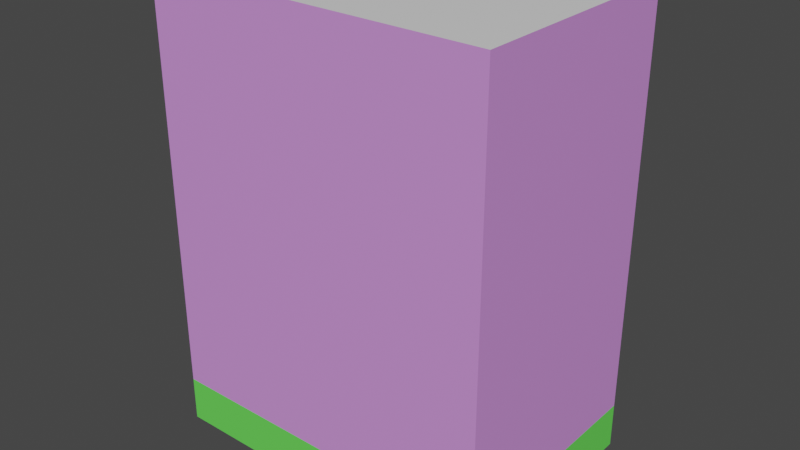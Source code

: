 # Source: Skyscraper.blend  (saved by Blender 2.81.16; exported with 4.5.12 LTS)
import bpy
from mathutils import Matrix  # noqa: F401  (used for matrix-valued properties, if any)

bpy.ops.wm.read_factory_settings(use_empty=True)
scene = bpy.context.scene
scene.name = 'Scene'

# ---- collections
col_collection = bpy.data.collections.new('Collection'); scene.collection.children.link(col_collection)

# ---- materials (node trees are filled in below, after node groups)
mat_livingfloors = bpy.data.materials.new('LivingFloors')
mat_livingfloors.use_transparent_shadow = False
mat_lobby = bpy.data.materials.new('Lobby')
mat_lobby.use_transparent_shadow = False
mat_roof = bpy.data.materials.new('Roof')
mat_roof.use_transparent_shadow = False

# ---- material node trees
mat_livingfloors.use_nodes = True; mat_livingfloors.node_tree.nodes.clear()
_N = mat_livingfloors.node_tree.nodes; _L = mat_livingfloors.node_tree.links
n0 = _N.new('ShaderNodeOutputMaterial'); n0.name = 'Material Output'; n0.location = (300, 300)
n1 = _N.new('ShaderNodeBsdfPrincipled'); n1.name = 'Principled BSDF'; n1.location = (10, 300)
n1.distribution = 'GGX'
n1.subsurface_method = 'BURLEY'
n1.inputs[0].default_value = (0.6846, 0.2889, 0.8, 1.0)
n1.inputs[3].default_value = 1.45
n1.inputs[27].default_value = (0.0, 0.0, 0.0, 1.0)
n1.inputs[28].default_value = 1.0
_L.new(n1.outputs[0], n0.inputs[0])
n0.is_active_output = True
mat_lobby.use_nodes = True; mat_lobby.node_tree.nodes.clear()
_N = mat_lobby.node_tree.nodes; _L = mat_lobby.node_tree.links
n0 = _N.new('ShaderNodeOutputMaterial'); n0.name = 'Material Output'; n0.location = (300, 300)
n1 = _N.new('ShaderNodeBsdfPrincipled'); n1.name = 'Principled BSDF'; n1.location = (10, 300)
n1.distribution = 'GGX'
n1.subsurface_method = 'BURLEY'
n1.inputs[0].default_value = (0.141, 0.8, 0.09637, 1.0)
n1.inputs[3].default_value = 1.45
n1.inputs[27].default_value = (0.0, 0.0, 0.0, 1.0)
n1.inputs[28].default_value = 1.0
_L.new(n1.outputs[0], n0.inputs[0])
n0.is_active_output = True
mat_roof.use_nodes = True; mat_roof.node_tree.nodes.clear()
_N = mat_roof.node_tree.nodes; _L = mat_roof.node_tree.links
n0 = _N.new('ShaderNodeOutputMaterial'); n0.name = 'Material Output'; n0.location = (300, 300)
n1 = _N.new('ShaderNodeBsdfPrincipled'); n1.name = 'Principled BSDF'; n1.location = (10, 300)
n1.distribution = 'GGX'
n1.subsurface_method = 'BURLEY'
n1.inputs[3].default_value = 1.45
n1.inputs[27].default_value = (0.0, 0.0, 0.0, 1.0)
n1.inputs[28].default_value = 1.0
_L.new(n1.outputs[0], n0.inputs[0])
n0.is_active_output = True

# ---- world
world_world = bpy.data.worlds.new('World'); scene.world = world_world
world_world.use_nodes = True; world_world.node_tree.nodes.clear()
_N = world_world.node_tree.nodes; _L = world_world.node_tree.links
n0 = _N.new('ShaderNodeOutputWorld'); n0.name = 'World Output'; n0.location = (300, 300)
n1 = _N.new('ShaderNodeBackground'); n1.name = 'Background'; n1.location = (10, 300)
n1.inputs[0].default_value = (0.05088, 0.05088, 0.05088, 1.0)
_L.new(n1.outputs[0], n0.inputs[0])
n0.is_active_output = True
world_world.color = (0.05088, 0.05088, 0.05088)
world_world.use_sun_shadow = False
world_world.sun_shadow_jitter_overblur = 0.0

# ---- meshes
me_cube_001 = bpy.data.meshes.new('Cube.001')
me_cube_001.from_pydata([(-14.5, -10.5, 0.0), (-14.5, -10.5, 4.0), (-14.5, 9.5, 0.0), (-14.5, 9.5, 4.0), (15.5, -10.5, 0.0), (15.5, -10.5, 4.0), (15.5, 9.5, 0.0), (15.5, 9.5, 4.0), (-14.5, -10.5, 7.0), (15.5, 9.5, 7.0), (-14.5, -10.5, 10.0), (15.5, -10.5, 10.0), (-14.5, 9.5, 13.0), (15.5, -10.5, 13.0), (-14.5, -10.5, 16.0), (15.5, -10.5, 16.0), (-14.5, 9.5, 19.0), (15.5, -10.5, 19.0), (-14.5, -10.5, 22.0), (15.5, 9.5, 22.0), (15.5, -10.5, 22.0), (-14.5, 9.5, 25.0), (15.5, 9.5, 28.0), (15.5, -10.5, 28.0), (-14.5, -10.5, 31.0), (15.5, -10.5, 31.0), (-14.5, 9.5, 34.0), (15.5, 9.5, 34.0), (-14.5, 9.5, 37.0), (15.5, -10.5, 37.0), (-14.5, -10.5, 40.0), (-14.5, 9.5, 40.0), (15.5, 9.5, 40.0), (15.5, -10.5, 40.0), (-14.5, 9.5, 7.0), (15.5, -10.5, 7.0), (-14.5, 9.5, 10.0), (15.5, 9.5, 10.0), (-14.5, -10.5, 13.0), (15.5, 9.5, 13.0), (-14.5, 9.5, 16.0), (15.5, 9.5, 16.0), (-14.5, -10.5, 19.0), (15.5, 9.5, 19.0), (-14.5, 9.5, 22.0), (-14.5, -10.5, 25.0), (15.5, 9.5, 25.0), (15.5, -10.5, 25.0), (-14.5, -10.5, 28.0), (-14.5, 9.5, 28.0), (-14.5, 9.5, 31.0), (15.5, 9.5, 31.0), (-14.5, -10.5, 34.0), (15.5, -10.5, 34.0), (-14.5, -10.5, 37.0), (15.5, 9.5, 37.0)], [], [(0, 1, 3, 2), (2, 3, 7, 6), (6, 7, 5, 4), (4, 5, 1, 0), (2, 6, 4, 0), (35, 9, 37, 11), (5, 7, 9, 35), (3, 1, 8, 34), (34, 8, 10, 36), (13, 39, 41, 15), (11, 37, 39, 13), (36, 10, 38, 12), (12, 38, 14, 40), (15, 41, 43, 17), (40, 14, 42, 16), (20, 19, 46, 47), (17, 43, 19, 20), (16, 42, 18, 44), (44, 18, 45, 21), (23, 22, 51, 25), (47, 46, 22, 23), (21, 45, 48, 49), (25, 51, 27, 53), (49, 48, 24, 50), (50, 24, 52, 26), (29, 55, 32, 33), (53, 27, 55, 29), (26, 52, 54, 28), (32, 31, 30, 33), (28, 54, 30, 31), (7, 3, 34, 9), (1, 5, 35, 8), (10, 11, 13, 38), (8, 35, 11, 10), (9, 34, 36, 37), (37, 36, 12, 39), (14, 15, 17, 42), (38, 13, 15, 14), (39, 12, 40, 41), (43, 16, 44, 19), (41, 40, 16, 43), (42, 17, 20, 18), (45, 47, 23, 48), (18, 20, 47, 45), (19, 44, 21, 46), (46, 21, 49, 22), (48, 23, 25, 24), (22, 49, 50, 51), (52, 53, 29, 54), (24, 25, 53, 52), (51, 50, 26, 27), (27, 26, 28, 55), (54, 29, 33, 30), (55, 28, 31, 32)])
me_cube_001.polygons.foreach_set('material_index', [1, 1, 1, 1, 1, 0, 0, 0, 0, 0, 0, 0, 0, 0, 0, 0, 0, 0, 0, 0, 0, 0, 0, 0, 0, 0, 0, 0, 2, 0, 0, 0, 0, 0, 0, 0, 0, 0, 0, 0, 0, 0, 0, 0, 0, 0, 0, 0, 0, 0, 0, 0, 0, 0])
_uv = me_cube_001.uv_layers.new(name='UVMap')
_uv.uv.foreach_set('vector', [0.6667, 0.8333, 0.6333, 0.8333, 0.6333, 0.5, 0.6667, 0.5, 0.3333, 0.5, 0.3, 0.5, 0.3, 0.0, 0.3333, 0.0, 1.0, 0.8333, 0.9667, 0.8333, 0.9667, 0.5, 1.0, 0.5, 0.3333, 6.358e-08, 0.3667, 6.358e-08, 0.3667, 0.5, 0.3333, 0.5, 0.6667, 0.5, 0.6667, 3.179e-08, 1.0, 0.0, 1.0, 0.5, 0.1036, -2.384e-05, 0.8969, -2.515e-05, 0.8969, 0.9999, 0.1036, 0.9999, 0.1036, -2.384e-05, 0.8969, -2.515e-05, 0.8969, 0.9999, 0.1036, 0.9999, 0.1036, -2.384e-05, 0.8969, -2.515e-05, 0.8969, 0.9999, 0.1036, 0.9999, 0.1036, -2.384e-05, 0.8969, -2.515e-05, 0.8969, 0.9999, 0.1036, 0.9999, 0.1036, -2.384e-05, 0.8969, -2.515e-05, 0.8969, 0.9999, 0.1036, 0.9999, 0.1036, -2.384e-05, 0.8969, -2.515e-05, 0.8969, 0.9999, 0.1036, 0.9999, 0.1036, -2.384e-05, 0.8969, -2.515e-05, 0.8969, 0.9999, 0.1036, 0.9999, 0.1036, -2.384e-05, 0.8969, -2.515e-05, 0.8969, 0.9999, 0.1036, 0.9999, 0.1036, -2.384e-05, 0.8969, -2.515e-05, 0.8969, 0.9999, 0.1036, 0.9999, 0.1036, -2.384e-05, 0.8969, -2.515e-05, 0.8969, 0.9999, 0.1036, 0.9999, 0.1036, -2.384e-05, 0.8969, -2.515e-05, 0.8969, 0.9999, 0.1036, 0.9999, 0.1036, -2.384e-05, 0.8969, -2.515e-05, 0.8969, 0.9999, 0.1036, 0.9999, 0.1036, -2.384e-05, 0.8969, -2.515e-05, 0.8969, 0.9999, 0.1036, 0.9999, 0.1036, -2.384e-05, 0.8969, -2.515e-05, 0.8969, 0.9999, 0.1036, 0.9999, 0.1036, -2.384e-05, 0.8969, -2.515e-05, 0.8969, 0.9999, 0.1036, 0.9999, 0.1036, -2.384e-05, 0.8969, -2.515e-05, 0.8969, 0.9999, 0.1036, 0.9999, 0.1036, -2.384e-05, 0.8969, -2.515e-05, 0.8969, 0.9999, 0.1036, 0.9999, 0.1036, -2.384e-05, 0.8969, -2.515e-05, 0.8969, 0.9999, 0.1036, 0.9999, 0.1036, -2.384e-05, 0.8969, -2.515e-05, 0.8969, 0.9999, 0.1036, 0.9999, 0.1036, -2.384e-05, 0.8969, -2.515e-05, 0.8969, 0.9999, 0.1036, 0.9999, 0.1036, -2.384e-05, 0.8969, -2.515e-05, 0.8969, 0.9999, 0.1036, 0.9999, 0.1036, -2.384e-05, 0.8969, -2.515e-05, 0.8969, 0.9999, 0.1036, 0.9999, 0.1036, -2.384e-05, 0.8969, -2.515e-05, 0.8969, 0.9999, 0.1036, 0.9999, 0.3333, 0.5, 0.3333, 1.0, 9.537e-08, 1.0, 0.0, 0.5, 0.1036, -2.384e-05, 0.8969, -2.515e-05, 0.8969, 0.9999, 0.1036, 0.9999, 6.156e-05, -0.00012, 0.9999, -0.0001215, 0.9999, 0.9974, 6.156e-05, 0.9974, 6.155e-05, -0.0001208, 0.9999, -0.0001208, 0.9999, 0.9974, 6.154e-05, 0.9974, 6.155e-05, -0.0001208, 0.9999, -0.0001208, 0.9999, 0.9974, 6.154e-05, 0.9974, 6.155e-05, -0.0001208, 0.9999, -0.0001208, 0.9999, 0.9974, 6.154e-05, 0.9974, 6.156e-05, -0.00012, 0.9999, -0.0001215, 0.9999, 0.9974, 6.156e-05, 0.9974, 6.155e-05, -0.0001208, 0.9999, -0.0001208, 0.9999, 0.9974, 6.154e-05, 0.9974, 6.155e-05, -0.0001208, 0.9999, -0.0001208, 0.9999, 0.9974, 6.154e-05, 0.9974, 6.155e-05, -0.0001208, 0.9999, -0.0001208, 0.9999, 0.9974, 6.154e-05, 0.9974, 6.155e-05, -0.0001208, 0.9999, -0.0001208, 0.9999, 0.9974, 6.154e-05, 0.9974, 6.156e-05, -0.00012, 0.9999, -0.0001215, 0.9999, 0.9974, 6.156e-05, 0.9974, 6.155e-05, -0.0001208, 0.9999, -0.0001208, 0.9999, 0.9974, 6.154e-05, 0.9974, 6.155e-05, -0.0001208, 0.9999, -0.0001208, 0.9999, 0.9974, 6.154e-05, 0.9974, 6.155e-05, -0.0001208, 0.9999, -0.0001208, 0.9999, 0.9974, 6.154e-05, 0.9974, 6.155e-05, -0.0001208, 0.9999, -0.0001208, 0.9999, 0.9974, 6.154e-05, 0.9974, 6.156e-05, -0.00012, 0.9999, -0.0001215, 0.9999, 0.9974, 6.156e-05, 0.9974, 6.155e-05, -0.0001208, 0.9999, -0.0001208, 0.9999, 0.9974, 6.154e-05, 0.9974, 6.155e-05, -0.0001208, 0.9999, -0.0001208, 0.9999, 0.9974, 6.154e-05, 0.9974, 6.155e-05, -0.0001208, 0.9999, -0.0001208, 0.9999, 0.9974, 6.154e-05, 0.9974, 6.155e-05, -0.0001208, 0.9999, -0.0001208, 0.9999, 0.9974, 6.154e-05, 0.9974, 6.155e-05, -0.0001208, 0.9999, -0.0001208, 0.9999, 0.9974, 6.154e-05, 0.9974, 6.156e-05, -0.00012, 0.9999, -0.0001215, 0.9999, 0.9974, 6.156e-05, 0.9974, 6.156e-05, -0.00012, 0.9999, -0.0001215, 0.9999, 0.9974, 6.156e-05, 0.9974, 6.155e-05, -0.0001208, 0.9999, -0.0001208, 0.9999, 0.9974, 6.154e-05, 0.9974, 6.155e-05, -0.0001208, 0.9999, -0.0001208, 0.9999, 0.9974, 6.154e-05, 0.9974])
me_cube_001.materials.append(mat_livingfloors)
me_cube_001.materials.append(mat_lobby)
me_cube_001.materials.append(mat_roof)
me_cube_001.use_remesh_fix_poles = True
me_cube_001.use_remesh_preserve_attributes = False
me_cube_001.use_mirror_vertex_groups = False
me_cube_001.update()

# ---- objects
ob_cube = bpy.data.objects.new('Cube', me_cube_001)

# ---- transforms, parenting, visibility, modifiers, constraints
ob_cube.location = (-0.5, 0.5, 0.0)
ob_cube.lineart.crease_threshold = 0.0

# ---- collection membership
col_collection.objects.link(ob_cube)

# ---- scene / render settings (as saved in the file)
scene.frame_start = 1; scene.frame_end = 250; scene.frame_set(1)
scene.render.engine = 'BLENDER_EEVEE_NEXT'
scene.cycles.use_denoising = False
scene.cycles.samples = 128
scene.cycles.sampling_pattern = 'TABULATED_SOBOL'
scene.cycles.use_adaptive_sampling = False
scene.cycles.use_light_tree = False
scene.view_settings.view_transform = 'Filmic'
bpy.context.view_layer.update()

# ---- added for rendering (the .blend has no active camera and no usable light): camera, sun
cam_auto = bpy.data.cameras.new('AutoCamera')
cam_auto.lens = 50.0
cam_auto.sensor_width = 36.0
cam_auto.clip_end = 1000.0
ob_auto_camera = bpy.data.objects.new('AutoCamera', cam_auto)
scene.collection.objects.link(ob_auto_camera)
ob_auto_camera.location = (49.8249, -59.7898, 59.8599)
ob_auto_camera.rotation_euler = (1.09748, -7.21219e-08, 0.694738)
scene.camera = ob_auto_camera
light_auto_sun = bpy.data.lights.new('AutoSun', 'SUN')
light_auto_sun.energy = 3.0
light_auto_sun.angle = 0.0523599
ob_auto_sun = bpy.data.objects.new('AutoSun', light_auto_sun)
scene.collection.objects.link(ob_auto_sun)
ob_auto_sun.rotation_euler = (0.872665, 0.174533, 0.523599)
bpy.context.view_layer.update()
